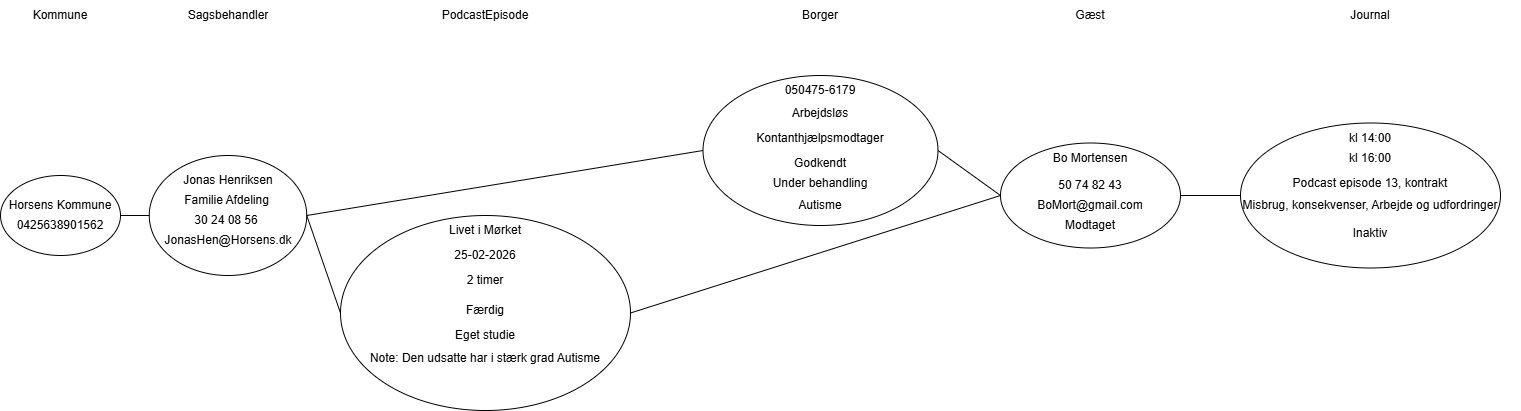

The diagram above was exported from draw.io. Its source (the exported page's mxGraphModel, read from the mxfile embedded in the PNG):
<mxGraphModel dx="1489" dy="801" grid="1" gridSize="10" guides="1" tooltips="1" connect="1" arrows="1" fold="1" page="1" pageScale="1" pageWidth="827" pageHeight="1169" math="0" shadow="0">
  <root>
    <mxCell id="0" />
    <mxCell id="1" parent="0" />
    <mxCell id="gYFygDL-voTTrgkkoUV5-1" parent="1" style="text;html=1;whiteSpace=wrap;strokeColor=none;fillColor=none;align=center;verticalAlign=middle;rounded=0;" value="Kommune" vertex="1">
      <mxGeometry height="30" width="60" x="40" y="60" as="geometry" />
    </mxCell>
    <mxCell id="gYFygDL-voTTrgkkoUV5-2" parent="1" style="text;html=1;whiteSpace=wrap;strokeColor=none;fillColor=none;align=center;verticalAlign=middle;rounded=0;" value="Sagsbehandler" vertex="1">
      <mxGeometry height="30" width="90" x="192.5" y="60" as="geometry" />
    </mxCell>
    <mxCell id="gYFygDL-voTTrgkkoUV5-3" parent="1" style="text;html=1;whiteSpace=wrap;strokeColor=none;fillColor=none;align=center;verticalAlign=middle;rounded=0;" value="PodcastEpisode" vertex="1">
      <mxGeometry height="30" width="100" x="445" y="60" as="geometry" />
    </mxCell>
    <mxCell id="gYFygDL-voTTrgkkoUV5-4" parent="1" style="text;html=1;whiteSpace=wrap;strokeColor=none;fillColor=none;align=center;verticalAlign=middle;rounded=0;" value="Borger" vertex="1">
      <mxGeometry height="30" width="60" x="800" y="60" as="geometry" />
    </mxCell>
    <mxCell id="gYFygDL-voTTrgkkoUV5-6" parent="1" style="text;html=1;whiteSpace=wrap;strokeColor=none;fillColor=none;align=center;verticalAlign=middle;rounded=0;" value="Gæst" vertex="1">
      <mxGeometry height="30" width="60" x="1070" y="60" as="geometry" />
    </mxCell>
    <mxCell id="gYFygDL-voTTrgkkoUV5-7" parent="1" style="text;html=1;whiteSpace=wrap;strokeColor=none;fillColor=none;align=center;verticalAlign=middle;rounded=0;" value="Journal" vertex="1">
      <mxGeometry height="30" width="60" x="1350" y="60" as="geometry" />
    </mxCell>
    <mxCell id="gYFygDL-voTTrgkkoUV5-8" parent="1" style="ellipse;whiteSpace=wrap;html=1;" value="" vertex="1">
      <mxGeometry height="80" width="120" x="10" y="235" as="geometry" />
    </mxCell>
    <mxCell id="gYFygDL-voTTrgkkoUV5-9" parent="1" style="text;html=1;whiteSpace=wrap;strokeColor=none;fillColor=none;align=center;verticalAlign=middle;rounded=0;" value="Horsens Kommune" vertex="1">
      <mxGeometry height="30" width="110" x="15" y="250" as="geometry" />
    </mxCell>
    <mxCell id="gYFygDL-voTTrgkkoUV5-10" parent="1" style="text;html=1;whiteSpace=wrap;strokeColor=none;fillColor=none;align=center;verticalAlign=middle;rounded=0;" value="0425638901562" vertex="1">
      <mxGeometry height="30" width="60" x="40" y="270" as="geometry" />
    </mxCell>
    <mxCell id="gYFygDL-voTTrgkkoUV5-11" parent="1" style="ellipse;whiteSpace=wrap;html=1;" value="" vertex="1">
      <mxGeometry height="120" width="157.5" x="158.75" y="215" as="geometry" />
    </mxCell>
    <mxCell id="gYFygDL-voTTrgkkoUV5-12" parent="1" style="text;html=1;whiteSpace=wrap;strokeColor=none;fillColor=none;align=center;verticalAlign=middle;rounded=0;" value="Jonas Henriksen" vertex="1">
      <mxGeometry height="30" width="92" x="191.5" y="225" as="geometry" />
    </mxCell>
    <mxCell id="gYFygDL-voTTrgkkoUV5-13" parent="1" style="text;html=1;whiteSpace=wrap;strokeColor=none;fillColor=none;align=center;verticalAlign=middle;rounded=0;" value="Familie Afdeling" vertex="1">
      <mxGeometry height="30" width="92.5" x="190" y="245" as="geometry" />
    </mxCell>
    <mxCell id="gYFygDL-voTTrgkkoUV5-14" parent="1" style="text;html=1;whiteSpace=wrap;strokeColor=none;fillColor=none;align=center;verticalAlign=middle;rounded=0;" value="30 24 08 56" vertex="1">
      <mxGeometry height="30" width="72" x="200.25" y="265" as="geometry" />
    </mxCell>
    <mxCell id="gYFygDL-voTTrgkkoUV5-15" parent="1" style="text;html=1;whiteSpace=wrap;strokeColor=none;fillColor=none;align=center;verticalAlign=middle;rounded=0;" value="JonasHen@Horsens.dk" vertex="1">
      <mxGeometry height="30" width="60" x="207.5" y="285" as="geometry" />
    </mxCell>
    <mxCell id="gYFygDL-voTTrgkkoUV5-17" parent="1" style="ellipse;whiteSpace=wrap;html=1;" value="" vertex="1">
      <mxGeometry height="195" width="290" x="350" y="275" as="geometry" />
    </mxCell>
    <mxCell id="gYFygDL-voTTrgkkoUV5-18" parent="1" style="text;html=1;whiteSpace=wrap;strokeColor=none;fillColor=none;align=center;verticalAlign=middle;rounded=0;" value="Livet i Mørket" vertex="1">
      <mxGeometry height="30" width="80" x="455" y="275" as="geometry" />
    </mxCell>
    <mxCell id="gYFygDL-voTTrgkkoUV5-19" parent="1" style="text;html=1;whiteSpace=wrap;strokeColor=none;fillColor=none;align=center;verticalAlign=middle;rounded=0;" value="25-02-2026" vertex="1">
      <mxGeometry height="30" width="110" x="440" y="300" as="geometry" />
    </mxCell>
    <mxCell id="gYFygDL-voTTrgkkoUV5-20" parent="1" style="text;html=1;whiteSpace=wrap;strokeColor=none;fillColor=none;align=center;verticalAlign=middle;rounded=0;" value="2 timer" vertex="1">
      <mxGeometry height="30" width="60" x="465" y="325" as="geometry" />
    </mxCell>
    <mxCell id="gYFygDL-voTTrgkkoUV5-21" parent="1" style="text;html=1;whiteSpace=wrap;strokeColor=none;fillColor=none;align=center;verticalAlign=middle;rounded=0;" value="Færdig" vertex="1">
      <mxGeometry height="30" width="60" x="465" y="355" as="geometry" />
    </mxCell>
    <mxCell id="gYFygDL-voTTrgkkoUV5-22" parent="1" style="text;html=1;whiteSpace=wrap;strokeColor=none;fillColor=none;align=center;verticalAlign=middle;rounded=0;" value="Eget studie" vertex="1">
      <mxGeometry height="30" width="80" x="455" y="380" as="geometry" />
    </mxCell>
    <mxCell id="gYFygDL-voTTrgkkoUV5-23" parent="1" style="text;html=1;whiteSpace=wrap;strokeColor=none;fillColor=none;align=center;verticalAlign=middle;rounded=0;" value="Note: Den udsatte har i stærk grad Autisme" vertex="1">
      <mxGeometry height="30" width="240" x="375" y="402.5" as="geometry" />
    </mxCell>
    <mxCell id="gYFygDL-voTTrgkkoUV5-24" parent="1" style="ellipse;whiteSpace=wrap;html=1;" value="" vertex="1">
      <mxGeometry height="150" width="235" x="712.5" y="135" as="geometry" />
    </mxCell>
    <mxCell id="gYFygDL-voTTrgkkoUV5-25" parent="1" style="text;html=1;whiteSpace=wrap;strokeColor=none;fillColor=none;align=center;verticalAlign=middle;rounded=0;" value="050475-6179" vertex="1">
      <mxGeometry height="30" width="80" x="790" y="135" as="geometry" />
    </mxCell>
    <mxCell id="gYFygDL-voTTrgkkoUV5-26" parent="1" style="text;html=1;whiteSpace=wrap;strokeColor=none;fillColor=none;align=center;verticalAlign=middle;rounded=0;" value="Arbejdsløs" vertex="1">
      <mxGeometry height="30" width="60" x="800" y="157.5" as="geometry" />
    </mxCell>
    <mxCell id="gYFygDL-voTTrgkkoUV5-27" parent="1" style="text;html=1;whiteSpace=wrap;strokeColor=none;fillColor=none;align=center;verticalAlign=middle;rounded=0;" value="Kontanthjælpsmodtager" vertex="1">
      <mxGeometry height="30" width="60" x="800" y="182.5" as="geometry" />
    </mxCell>
    <mxCell id="gYFygDL-voTTrgkkoUV5-28" parent="1" style="text;html=1;whiteSpace=wrap;strokeColor=none;fillColor=none;align=center;verticalAlign=middle;rounded=0;" value="Godkendt" vertex="1">
      <mxGeometry height="30" width="60" x="800" y="207.5" as="geometry" />
    </mxCell>
    <mxCell id="gYFygDL-voTTrgkkoUV5-29" parent="1" style="text;html=1;whiteSpace=wrap;strokeColor=none;fillColor=none;align=center;verticalAlign=middle;rounded=0;" value="Under behandling" vertex="1">
      <mxGeometry height="30" width="100" x="780" y="227.5" as="geometry" />
    </mxCell>
    <mxCell id="gYFygDL-voTTrgkkoUV5-30" parent="1" style="text;html=1;whiteSpace=wrap;strokeColor=none;fillColor=none;align=center;verticalAlign=middle;rounded=0;" value="Autisme" vertex="1">
      <mxGeometry height="30" width="60" x="800" y="250" as="geometry" />
    </mxCell>
    <mxCell id="gYFygDL-voTTrgkkoUV5-33" parent="1" style="ellipse;whiteSpace=wrap;html=1;" value="" vertex="1">
      <mxGeometry height="105" width="180" x="1010" y="202.5" as="geometry" />
    </mxCell>
    <mxCell id="gYFygDL-voTTrgkkoUV5-34" parent="1" style="text;html=1;whiteSpace=wrap;strokeColor=none;fillColor=none;align=center;verticalAlign=middle;rounded=0;" value="Bo Mortensen" vertex="1">
      <mxGeometry height="30" width="100" x="1050" y="202.5" as="geometry" />
    </mxCell>
    <mxCell id="gYFygDL-voTTrgkkoUV5-35" parent="1" style="text;html=1;whiteSpace=wrap;strokeColor=none;fillColor=none;align=center;verticalAlign=middle;rounded=0;" value="50 74 82 43" vertex="1">
      <mxGeometry height="30" width="100" x="1050" y="230" as="geometry" />
    </mxCell>
    <mxCell id="gYFygDL-voTTrgkkoUV5-36" parent="1" style="text;html=1;whiteSpace=wrap;strokeColor=none;fillColor=none;align=center;verticalAlign=middle;rounded=0;" value="BoMort@gmail.com" vertex="1">
      <mxGeometry height="30" width="60" x="1070" y="250" as="geometry" />
    </mxCell>
    <mxCell id="gYFygDL-voTTrgkkoUV5-37" parent="1" style="text;html=1;whiteSpace=wrap;strokeColor=none;fillColor=none;align=center;verticalAlign=middle;rounded=0;" value="Modtaget" vertex="1">
      <mxGeometry height="30" width="60" x="1070" y="270" as="geometry" />
    </mxCell>
    <mxCell id="gYFygDL-voTTrgkkoUV5-38" parent="1" style="ellipse;whiteSpace=wrap;html=1;" value="" vertex="1">
      <mxGeometry height="145" width="260" x="1250" y="182.5" as="geometry" />
    </mxCell>
    <mxCell id="gYFygDL-voTTrgkkoUV5-39" parent="1" style="text;html=1;whiteSpace=wrap;strokeColor=none;fillColor=none;align=center;verticalAlign=middle;rounded=0;" value="kl 14:00" vertex="1">
      <mxGeometry height="30" width="60" x="1350" y="182.5" as="geometry" />
    </mxCell>
    <mxCell id="gYFygDL-voTTrgkkoUV5-40" parent="1" style="text;html=1;whiteSpace=wrap;strokeColor=none;fillColor=none;align=center;verticalAlign=middle;rounded=0;" value="kl 16:00" vertex="1">
      <mxGeometry height="30" width="60" x="1350" y="202.5" as="geometry" />
    </mxCell>
    <mxCell id="gYFygDL-voTTrgkkoUV5-41" parent="1" style="text;html=1;whiteSpace=wrap;strokeColor=none;fillColor=none;align=center;verticalAlign=middle;rounded=0;" value="Podcast episode 13, kontrakt" vertex="1">
      <mxGeometry height="30" width="160" x="1300" y="227.5" as="geometry" />
    </mxCell>
    <mxCell id="gYFygDL-voTTrgkkoUV5-42" parent="1" style="text;html=1;whiteSpace=wrap;strokeColor=none;fillColor=none;align=center;verticalAlign=middle;rounded=0;" value="Misbrug, konsekvenser, Arbejde og udfordringer" vertex="1">
      <mxGeometry height="30" width="300" x="1230" y="250" as="geometry" />
    </mxCell>
    <mxCell id="gYFygDL-voTTrgkkoUV5-43" parent="1" style="text;html=1;whiteSpace=wrap;strokeColor=none;fillColor=none;align=center;verticalAlign=middle;rounded=0;" value="Inaktiv" vertex="1">
      <mxGeometry height="30" width="60" x="1350" y="277.5" as="geometry" />
    </mxCell>
    <mxCell id="gYFygDL-voTTrgkkoUV5-45" edge="1" parent="1" source="gYFygDL-voTTrgkkoUV5-8" style="endArrow=none;html=1;rounded=0;exitX=1;exitY=0.5;exitDx=0;exitDy=0;entryX=0;entryY=0.5;entryDx=0;entryDy=0;" target="gYFygDL-voTTrgkkoUV5-11" value="">
      <mxGeometry height="50" relative="1" width="50" as="geometry">
        <mxPoint x="320" y="325" as="sourcePoint" />
        <mxPoint x="370" y="275" as="targetPoint" />
      </mxGeometry>
    </mxCell>
    <mxCell id="gYFygDL-voTTrgkkoUV5-48" edge="1" parent="1" source="gYFygDL-voTTrgkkoUV5-11" style="endArrow=none;html=1;rounded=0;exitX=1;exitY=0.5;exitDx=0;exitDy=0;entryX=0;entryY=0.5;entryDx=0;entryDy=0;" target="gYFygDL-voTTrgkkoUV5-17" value="">
      <mxGeometry height="50" relative="1" width="50" as="geometry">
        <mxPoint x="530" y="320" as="sourcePoint" />
        <mxPoint x="580" y="270" as="targetPoint" />
      </mxGeometry>
    </mxCell>
    <mxCell id="gYFygDL-voTTrgkkoUV5-49" edge="1" parent="1" source="gYFygDL-voTTrgkkoUV5-11" style="endArrow=none;html=1;rounded=0;exitX=1;exitY=0.5;exitDx=0;exitDy=0;entryX=0;entryY=0.5;entryDx=0;entryDy=0;" target="gYFygDL-voTTrgkkoUV5-24" value="">
      <mxGeometry height="50" relative="1" width="50" as="geometry">
        <mxPoint x="530" y="320" as="sourcePoint" />
        <mxPoint x="580" y="270" as="targetPoint" />
      </mxGeometry>
    </mxCell>
    <mxCell id="gYFygDL-voTTrgkkoUV5-50" edge="1" parent="1" source="gYFygDL-voTTrgkkoUV5-17" style="endArrow=none;html=1;rounded=0;exitX=1;exitY=0.5;exitDx=0;exitDy=0;entryX=0;entryY=0.5;entryDx=0;entryDy=0;" target="gYFygDL-voTTrgkkoUV5-33" value="">
      <mxGeometry height="50" relative="1" width="50" as="geometry">
        <mxPoint x="1000" y="340" as="sourcePoint" />
        <mxPoint x="1050" y="290" as="targetPoint" />
      </mxGeometry>
    </mxCell>
    <mxCell id="gYFygDL-voTTrgkkoUV5-51" edge="1" parent="1" source="gYFygDL-voTTrgkkoUV5-24" style="endArrow=none;html=1;rounded=0;exitX=1;exitY=0.5;exitDx=0;exitDy=0;entryX=0;entryY=0.5;entryDx=0;entryDy=0;" target="gYFygDL-voTTrgkkoUV5-33" value="">
      <mxGeometry height="50" relative="1" width="50" as="geometry">
        <mxPoint x="1000" y="340" as="sourcePoint" />
        <mxPoint x="1050" y="290" as="targetPoint" />
      </mxGeometry>
    </mxCell>
    <mxCell id="gYFygDL-voTTrgkkoUV5-52" edge="1" parent="1" source="gYFygDL-voTTrgkkoUV5-33" style="endArrow=none;html=1;rounded=0;exitX=1;exitY=0.5;exitDx=0;exitDy=0;entryX=0;entryY=0.5;entryDx=0;entryDy=0;" target="gYFygDL-voTTrgkkoUV5-38" value="">
      <mxGeometry height="50" relative="1" width="50" as="geometry">
        <mxPoint x="1000" y="340" as="sourcePoint" />
        <mxPoint x="1240" y="220" as="targetPoint" />
      </mxGeometry>
    </mxCell>
  </root>
</mxGraphModel>